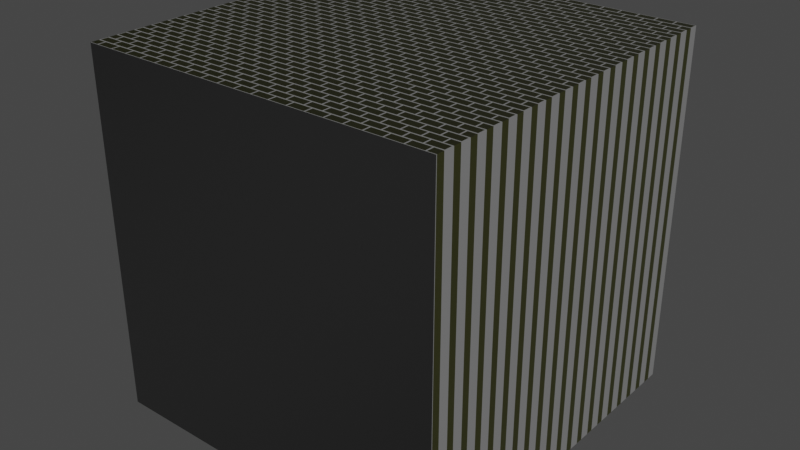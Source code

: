 # Source: block.blend  (saved by Blender 2.92.15; exported with 4.5.12 LTS)
import bpy
from mathutils import Matrix  # noqa: F401  (used for matrix-valued properties, if any)

bpy.ops.wm.read_factory_settings(use_empty=True)
scene = bpy.context.scene
scene.name = 'Scene'

# ---- collections
col_collection = bpy.data.collections.new('Collection'); scene.collection.children.link(col_collection)

# ---- materials (node trees are filled in below, after node groups)
mat_material = bpy.data.materials.new('Material')
mat_material.alpha_threshold = 0.0
mat_material.use_transparent_shadow = False
mat_material.line_color = (0.0, 0.0, 0.0, 1.0)

# ---- material node trees
mat_material.use_nodes = True; mat_material.node_tree.nodes.clear()
_N = mat_material.node_tree.nodes; _L = mat_material.node_tree.links
n0 = _N.new('ShaderNodeOutputMaterial'); n0.name = 'Material Output'; n0.location = (300, 300)
n1 = _N.new('ShaderNodeTexCoord'); n1.name = 'Texture Coordinate'; n1.location = (-946, -70)
n2 = _N.new('ShaderNodeMapping'); n2.name = 'Mapping'; n2.location = (-736, -53)
n2.width = 240
n2.vector_type = 'TEXTURE'
n3 = _N.new('ShaderNodeBsdfPrincipled'); n3.name = 'Principled BSDF'; n3.location = (10, 300)
n3.distribution = 'GGX'
n3.subsurface_method = 'BURLEY'
n3.inputs[2].default_value = 0.4
n3.inputs[3].default_value = 1.45
n3.inputs[27].default_value = (0.0, 0.0, 0.0, 1.0)
n3.inputs[28].default_value = 1.0
n4 = _N.new('ShaderNodeTexBrick'); n4.name = 'Brick Texture'; n4.location = (-446, -4)
n5 = _N.new('ShaderNodeMix'); n5.name = 'Mix'; n5.location = (-228, 133)
n5.data_type = 'RGBA'
n5.inputs[6].default_value = (0.4767, 0.5, 0.1158, 1.0)
_L.new(n3.outputs[0], n0.inputs[0])
_L.new(n2.outputs[0], n4.inputs[0])
_L.new(n1.outputs[3], n2.inputs[0])
_L.new(n4.outputs[1], n5.inputs[0])
_L.new(n5.outputs[2], n3.inputs[0])
_L.new(n5.outputs[2], n3.inputs[5])
n0.is_active_output = True

# ---- world
world_world = bpy.data.worlds.new('World'); scene.world = world_world
world_world.use_nodes = True; world_world.node_tree.nodes.clear()
_N = world_world.node_tree.nodes; _L = world_world.node_tree.links
n0 = _N.new('ShaderNodeOutputWorld'); n0.name = 'World Output'; n0.location = (300, 300)
n1 = _N.new('ShaderNodeBackground'); n1.name = 'Background'; n1.location = (10, 300)
n1.inputs[0].default_value = (0.05088, 0.05088, 0.05088, 1.0)
_L.new(n1.outputs[0], n0.inputs[0])
n0.is_active_output = True
world_world.color = (0.05088, 0.05088, 0.05088)
world_world.use_sun_shadow = False
world_world.sun_shadow_jitter_overblur = 0.0

# ---- meshes
me_cube = bpy.data.meshes.new('Cube')
me_cube.from_pydata([(1.0, 1.0, 1.0), (1.0, 1.0, -1.0), (1.0, -1.0, 1.0), (1.0, -1.0, -1.0), (-1.0, 1.0, 1.0), (-1.0, 1.0, -1.0), (-1.0, -1.0, 1.0), (-1.0, -1.0, -1.0)], [], [(0, 4, 6, 2), (3, 2, 6, 7), (7, 6, 4, 5), (5, 1, 3, 7), (1, 0, 2, 3), (5, 4, 0, 1)])
_uv = me_cube.uv_layers.new(name='UVMap')
_uv.uv.foreach_set('vector', [0.625, 0.5, 0.875, 0.5, 0.875, 0.75, 0.625, 0.75, 0.375, 0.75, 0.625, 0.75, 0.625, 1.0, 0.375, 1.0, 0.375, 0.0, 0.625, 0.0, 0.625, 0.25, 0.375, 0.25, 0.125, 0.5, 0.375, 0.5, 0.375, 0.75, 0.125, 0.75, 0.375, 0.5, 0.625, 0.5, 0.625, 0.75, 0.375, 0.75, 0.375, 0.25, 0.625, 0.25, 0.625, 0.5, 0.375, 0.5])
me_cube.materials.append(mat_material)
me_cube.use_remesh_preserve_volume = False
me_cube.use_remesh_preserve_attributes = False
me_cube.use_mirror_vertex_groups = False
me_cube.update()

# ---- objects
ob_cube = bpy.data.objects.new('Cube', me_cube)

# ---- transforms, parenting, visibility, modifiers, constraints
ob_cube.location = (0.0, 0.0, 0.0)
ob_cube.lock_rotations_4d = False
ob_cube.empty_display_type = 'ARROWS'
ob_cube.lineart.crease_threshold = 0.0

# ---- collection membership
col_collection.objects.link(ob_cube)

# ---- scene / render settings (as saved in the file)
scene.frame_start = 1; scene.frame_end = 250; scene.frame_set(1)
scene.render.engine = 'BLENDER_EEVEE_NEXT'
scene.cycles.use_denoising = False
scene.cycles.samples = 128
scene.cycles.sampling_pattern = 'TABULATED_SOBOL'
scene.cycles.use_adaptive_sampling = False
scene.cycles.use_light_tree = False
scene.view_settings.view_transform = 'Filmic'
bpy.context.view_layer.update()

# ---- added for rendering (the .blend has no active camera and no usable light): camera, sun
cam_auto = bpy.data.cameras.new('AutoCamera')
cam_auto.lens = 50.0
cam_auto.sensor_width = 36.0
cam_auto.clip_end = 1000.0
ob_auto_camera = bpy.data.objects.new('AutoCamera', cam_auto)
scene.collection.objects.link(ob_auto_camera)
ob_auto_camera.location = (3.20507, -3.84609, 2.56406)
ob_auto_camera.rotation_euler = (1.09748, -7.21219e-08, 0.694738)
scene.camera = ob_auto_camera
light_auto_sun = bpy.data.lights.new('AutoSun', 'SUN')
light_auto_sun.energy = 3.0
light_auto_sun.angle = 0.0523599
ob_auto_sun = bpy.data.objects.new('AutoSun', light_auto_sun)
scene.collection.objects.link(ob_auto_sun)
ob_auto_sun.rotation_euler = (0.872665, 0.174533, 0.523599)
bpy.context.view_layer.update()
